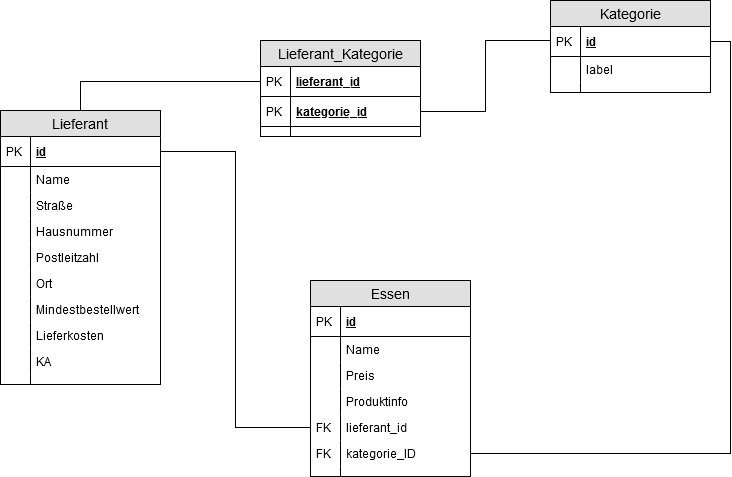

The diagram above was exported from draw.io. Its source (the exported page's mxGraphModel, read from the mxfile embedded in the PNG):
<mxGraphModel dx="782" dy="699" grid="1" gridSize="10" guides="1" tooltips="1" connect="1" arrows="1" fold="1" page="1" pageScale="1" pageWidth="827" pageHeight="1169" math="0" shadow="0">
  <root>
    <mxCell id="0" />
    <mxCell id="1" parent="0" />
    <mxCell id="xHvsw5EvcLI8IbJal1Cy-2" value="Lieferant" style="swimlane;fontStyle=0;childLayout=stackLayout;horizontal=1;startSize=26;fillColor=#e0e0e0;horizontalStack=0;resizeParent=1;resizeParentMax=0;resizeLast=0;collapsible=1;marginBottom=0;swimlaneFillColor=#ffffff;align=center;fontSize=14;" vertex="1" parent="1">
      <mxGeometry x="50" y="170" width="160" height="274" as="geometry" />
    </mxCell>
    <mxCell id="xHvsw5EvcLI8IbJal1Cy-3" value="id" style="shape=partialRectangle;top=0;left=0;right=0;bottom=1;align=left;verticalAlign=middle;fillColor=none;spacingLeft=34;spacingRight=4;overflow=hidden;rotatable=0;points=[[0,0.5],[1,0.5]];portConstraint=eastwest;dropTarget=0;fontStyle=5;fontSize=12;" vertex="1" parent="xHvsw5EvcLI8IbJal1Cy-2">
      <mxGeometry y="26" width="160" height="30" as="geometry" />
    </mxCell>
    <mxCell id="xHvsw5EvcLI8IbJal1Cy-4" value="PK" style="shape=partialRectangle;top=0;left=0;bottom=0;fillColor=none;align=left;verticalAlign=middle;spacingLeft=4;spacingRight=4;overflow=hidden;rotatable=0;points=[];portConstraint=eastwest;part=1;fontSize=12;" vertex="1" connectable="0" parent="xHvsw5EvcLI8IbJal1Cy-3">
      <mxGeometry width="30" height="30" as="geometry" />
    </mxCell>
    <mxCell id="xHvsw5EvcLI8IbJal1Cy-5" value="Name" style="shape=partialRectangle;top=0;left=0;right=0;bottom=0;align=left;verticalAlign=top;fillColor=none;spacingLeft=34;spacingRight=4;overflow=hidden;rotatable=0;points=[[0,0.5],[1,0.5]];portConstraint=eastwest;dropTarget=0;fontSize=12;" vertex="1" parent="xHvsw5EvcLI8IbJal1Cy-2">
      <mxGeometry y="56" width="160" height="26" as="geometry" />
    </mxCell>
    <mxCell id="xHvsw5EvcLI8IbJal1Cy-6" value="" style="shape=partialRectangle;top=0;left=0;bottom=0;fillColor=none;align=left;verticalAlign=top;spacingLeft=4;spacingRight=4;overflow=hidden;rotatable=0;points=[];portConstraint=eastwest;part=1;fontSize=12;" vertex="1" connectable="0" parent="xHvsw5EvcLI8IbJal1Cy-5">
      <mxGeometry width="30" height="26" as="geometry" />
    </mxCell>
    <mxCell id="xHvsw5EvcLI8IbJal1Cy-7" value="Straße" style="shape=partialRectangle;top=0;left=0;right=0;bottom=0;align=left;verticalAlign=top;fillColor=none;spacingLeft=34;spacingRight=4;overflow=hidden;rotatable=0;points=[[0,0.5],[1,0.5]];portConstraint=eastwest;dropTarget=0;fontSize=12;" vertex="1" parent="xHvsw5EvcLI8IbJal1Cy-2">
      <mxGeometry y="82" width="160" height="26" as="geometry" />
    </mxCell>
    <mxCell id="xHvsw5EvcLI8IbJal1Cy-8" value="" style="shape=partialRectangle;top=0;left=0;bottom=0;fillColor=none;align=left;verticalAlign=top;spacingLeft=4;spacingRight=4;overflow=hidden;rotatable=0;points=[];portConstraint=eastwest;part=1;fontSize=12;" vertex="1" connectable="0" parent="xHvsw5EvcLI8IbJal1Cy-7">
      <mxGeometry width="30" height="26" as="geometry" />
    </mxCell>
    <mxCell id="xHvsw5EvcLI8IbJal1Cy-57" value="Hausnummer" style="shape=partialRectangle;top=0;left=0;right=0;bottom=0;align=left;verticalAlign=top;fillColor=none;spacingLeft=34;spacingRight=4;overflow=hidden;rotatable=0;points=[[0,0.5],[1,0.5]];portConstraint=eastwest;dropTarget=0;fontSize=12;" vertex="1" parent="xHvsw5EvcLI8IbJal1Cy-2">
      <mxGeometry y="108" width="160" height="26" as="geometry" />
    </mxCell>
    <mxCell id="xHvsw5EvcLI8IbJal1Cy-58" value="" style="shape=partialRectangle;top=0;left=0;bottom=0;fillColor=none;align=left;verticalAlign=top;spacingLeft=4;spacingRight=4;overflow=hidden;rotatable=0;points=[];portConstraint=eastwest;part=1;fontSize=12;" vertex="1" connectable="0" parent="xHvsw5EvcLI8IbJal1Cy-57">
      <mxGeometry width="30" height="26" as="geometry" />
    </mxCell>
    <mxCell id="xHvsw5EvcLI8IbJal1Cy-59" value="Postleitzahl" style="shape=partialRectangle;top=0;left=0;right=0;bottom=0;align=left;verticalAlign=top;fillColor=none;spacingLeft=34;spacingRight=4;overflow=hidden;rotatable=0;points=[[0,0.5],[1,0.5]];portConstraint=eastwest;dropTarget=0;fontSize=12;" vertex="1" parent="xHvsw5EvcLI8IbJal1Cy-2">
      <mxGeometry y="134" width="160" height="26" as="geometry" />
    </mxCell>
    <mxCell id="xHvsw5EvcLI8IbJal1Cy-60" value="" style="shape=partialRectangle;top=0;left=0;bottom=0;fillColor=none;align=left;verticalAlign=top;spacingLeft=4;spacingRight=4;overflow=hidden;rotatable=0;points=[];portConstraint=eastwest;part=1;fontSize=12;" vertex="1" connectable="0" parent="xHvsw5EvcLI8IbJal1Cy-59">
      <mxGeometry width="30" height="26" as="geometry" />
    </mxCell>
    <mxCell id="xHvsw5EvcLI8IbJal1Cy-61" value="Ort" style="shape=partialRectangle;top=0;left=0;right=0;bottom=0;align=left;verticalAlign=top;fillColor=none;spacingLeft=34;spacingRight=4;overflow=hidden;rotatable=0;points=[[0,0.5],[1,0.5]];portConstraint=eastwest;dropTarget=0;fontSize=12;" vertex="1" parent="xHvsw5EvcLI8IbJal1Cy-2">
      <mxGeometry y="160" width="160" height="26" as="geometry" />
    </mxCell>
    <mxCell id="xHvsw5EvcLI8IbJal1Cy-62" value="" style="shape=partialRectangle;top=0;left=0;bottom=0;fillColor=none;align=left;verticalAlign=top;spacingLeft=4;spacingRight=4;overflow=hidden;rotatable=0;points=[];portConstraint=eastwest;part=1;fontSize=12;" vertex="1" connectable="0" parent="xHvsw5EvcLI8IbJal1Cy-61">
      <mxGeometry width="30" height="26" as="geometry" />
    </mxCell>
    <mxCell id="xHvsw5EvcLI8IbJal1Cy-63" value="Mindestbestellwert" style="shape=partialRectangle;top=0;left=0;right=0;bottom=0;align=left;verticalAlign=top;fillColor=none;spacingLeft=34;spacingRight=4;overflow=hidden;rotatable=0;points=[[0,0.5],[1,0.5]];portConstraint=eastwest;dropTarget=0;fontSize=12;" vertex="1" parent="xHvsw5EvcLI8IbJal1Cy-2">
      <mxGeometry y="186" width="160" height="26" as="geometry" />
    </mxCell>
    <mxCell id="xHvsw5EvcLI8IbJal1Cy-64" value="" style="shape=partialRectangle;top=0;left=0;bottom=0;fillColor=none;align=left;verticalAlign=top;spacingLeft=4;spacingRight=4;overflow=hidden;rotatable=0;points=[];portConstraint=eastwest;part=1;fontSize=12;" vertex="1" connectable="0" parent="xHvsw5EvcLI8IbJal1Cy-63">
      <mxGeometry width="30" height="26" as="geometry" />
    </mxCell>
    <mxCell id="xHvsw5EvcLI8IbJal1Cy-65" value="Lieferkosten" style="shape=partialRectangle;top=0;left=0;right=0;bottom=0;align=left;verticalAlign=top;fillColor=none;spacingLeft=34;spacingRight=4;overflow=hidden;rotatable=0;points=[[0,0.5],[1,0.5]];portConstraint=eastwest;dropTarget=0;fontSize=12;" vertex="1" parent="xHvsw5EvcLI8IbJal1Cy-2">
      <mxGeometry y="212" width="160" height="26" as="geometry" />
    </mxCell>
    <mxCell id="xHvsw5EvcLI8IbJal1Cy-66" value="" style="shape=partialRectangle;top=0;left=0;bottom=0;fillColor=none;align=left;verticalAlign=top;spacingLeft=4;spacingRight=4;overflow=hidden;rotatable=0;points=[];portConstraint=eastwest;part=1;fontSize=12;" vertex="1" connectable="0" parent="xHvsw5EvcLI8IbJal1Cy-65">
      <mxGeometry width="30" height="26" as="geometry" />
    </mxCell>
    <mxCell id="xHvsw5EvcLI8IbJal1Cy-9" value="KA" style="shape=partialRectangle;top=0;left=0;right=0;bottom=0;align=left;verticalAlign=top;fillColor=none;spacingLeft=34;spacingRight=4;overflow=hidden;rotatable=0;points=[[0,0.5],[1,0.5]];portConstraint=eastwest;dropTarget=0;fontSize=12;" vertex="1" parent="xHvsw5EvcLI8IbJal1Cy-2">
      <mxGeometry y="238" width="160" height="26" as="geometry" />
    </mxCell>
    <mxCell id="xHvsw5EvcLI8IbJal1Cy-10" value="" style="shape=partialRectangle;top=0;left=0;bottom=0;fillColor=none;align=left;verticalAlign=top;spacingLeft=4;spacingRight=4;overflow=hidden;rotatable=0;points=[];portConstraint=eastwest;part=1;fontSize=12;" vertex="1" connectable="0" parent="xHvsw5EvcLI8IbJal1Cy-9">
      <mxGeometry width="30" height="26" as="geometry" />
    </mxCell>
    <mxCell id="xHvsw5EvcLI8IbJal1Cy-11" value="" style="shape=partialRectangle;top=0;left=0;right=0;bottom=0;align=left;verticalAlign=top;fillColor=none;spacingLeft=34;spacingRight=4;overflow=hidden;rotatable=0;points=[[0,0.5],[1,0.5]];portConstraint=eastwest;dropTarget=0;fontSize=12;" vertex="1" parent="xHvsw5EvcLI8IbJal1Cy-2">
      <mxGeometry y="264" width="160" height="10" as="geometry" />
    </mxCell>
    <mxCell id="xHvsw5EvcLI8IbJal1Cy-12" value="" style="shape=partialRectangle;top=0;left=0;bottom=0;fillColor=none;align=left;verticalAlign=top;spacingLeft=4;spacingRight=4;overflow=hidden;rotatable=0;points=[];portConstraint=eastwest;part=1;fontSize=12;" vertex="1" connectable="0" parent="xHvsw5EvcLI8IbJal1Cy-11">
      <mxGeometry width="30" height="10" as="geometry" />
    </mxCell>
    <mxCell id="xHvsw5EvcLI8IbJal1Cy-13" value="Kategorie" style="swimlane;fontStyle=0;childLayout=stackLayout;horizontal=1;startSize=26;fillColor=#e0e0e0;horizontalStack=0;resizeParent=1;resizeParentMax=0;resizeLast=0;collapsible=1;marginBottom=0;swimlaneFillColor=#ffffff;align=center;fontSize=14;" vertex="1" parent="1">
      <mxGeometry x="600" y="60" width="160" height="92" as="geometry" />
    </mxCell>
    <mxCell id="xHvsw5EvcLI8IbJal1Cy-14" value="id" style="shape=partialRectangle;top=0;left=0;right=0;bottom=1;align=left;verticalAlign=middle;fillColor=none;spacingLeft=34;spacingRight=4;overflow=hidden;rotatable=0;points=[[0,0.5],[1,0.5]];portConstraint=eastwest;dropTarget=0;fontStyle=5;fontSize=12;" vertex="1" parent="xHvsw5EvcLI8IbJal1Cy-13">
      <mxGeometry y="26" width="160" height="30" as="geometry" />
    </mxCell>
    <mxCell id="xHvsw5EvcLI8IbJal1Cy-15" value="PK" style="shape=partialRectangle;top=0;left=0;bottom=0;fillColor=none;align=left;verticalAlign=middle;spacingLeft=4;spacingRight=4;overflow=hidden;rotatable=0;points=[];portConstraint=eastwest;part=1;fontSize=12;" vertex="1" connectable="0" parent="xHvsw5EvcLI8IbJal1Cy-14">
      <mxGeometry width="30" height="30" as="geometry" />
    </mxCell>
    <mxCell id="xHvsw5EvcLI8IbJal1Cy-16" value="label" style="shape=partialRectangle;top=0;left=0;right=0;bottom=0;align=left;verticalAlign=top;fillColor=none;spacingLeft=34;spacingRight=4;overflow=hidden;rotatable=0;points=[[0,0.5],[1,0.5]];portConstraint=eastwest;dropTarget=0;fontSize=12;" vertex="1" parent="xHvsw5EvcLI8IbJal1Cy-13">
      <mxGeometry y="56" width="160" height="26" as="geometry" />
    </mxCell>
    <mxCell id="xHvsw5EvcLI8IbJal1Cy-17" value="" style="shape=partialRectangle;top=0;left=0;bottom=0;fillColor=none;align=left;verticalAlign=top;spacingLeft=4;spacingRight=4;overflow=hidden;rotatable=0;points=[];portConstraint=eastwest;part=1;fontSize=12;" vertex="1" connectable="0" parent="xHvsw5EvcLI8IbJal1Cy-16">
      <mxGeometry width="30" height="26" as="geometry" />
    </mxCell>
    <mxCell id="xHvsw5EvcLI8IbJal1Cy-22" value="" style="shape=partialRectangle;top=0;left=0;right=0;bottom=0;align=left;verticalAlign=top;fillColor=none;spacingLeft=34;spacingRight=4;overflow=hidden;rotatable=0;points=[[0,0.5],[1,0.5]];portConstraint=eastwest;dropTarget=0;fontSize=12;" vertex="1" parent="xHvsw5EvcLI8IbJal1Cy-13">
      <mxGeometry y="82" width="160" height="10" as="geometry" />
    </mxCell>
    <mxCell id="xHvsw5EvcLI8IbJal1Cy-23" value="" style="shape=partialRectangle;top=0;left=0;bottom=0;fillColor=none;align=left;verticalAlign=top;spacingLeft=4;spacingRight=4;overflow=hidden;rotatable=0;points=[];portConstraint=eastwest;part=1;fontSize=12;" vertex="1" connectable="0" parent="xHvsw5EvcLI8IbJal1Cy-22">
      <mxGeometry width="30" height="10" as="geometry" />
    </mxCell>
    <mxCell id="xHvsw5EvcLI8IbJal1Cy-25" value="Lieferant_Kategorie" style="swimlane;fontStyle=0;childLayout=stackLayout;horizontal=1;startSize=26;fillColor=#e0e0e0;horizontalStack=0;resizeParent=1;resizeParentMax=0;resizeLast=0;collapsible=1;marginBottom=0;swimlaneFillColor=#ffffff;align=center;fontSize=14;" vertex="1" parent="1">
      <mxGeometry x="310" y="100" width="160" height="96" as="geometry" />
    </mxCell>
    <mxCell id="xHvsw5EvcLI8IbJal1Cy-26" value="lieferant_id" style="shape=partialRectangle;top=0;left=0;right=0;bottom=1;align=left;verticalAlign=middle;fillColor=none;spacingLeft=34;spacingRight=4;overflow=hidden;rotatable=0;points=[[0,0.5],[1,0.5]];portConstraint=eastwest;dropTarget=0;fontStyle=5;fontSize=12;" vertex="1" parent="xHvsw5EvcLI8IbJal1Cy-25">
      <mxGeometry y="26" width="160" height="30" as="geometry" />
    </mxCell>
    <mxCell id="xHvsw5EvcLI8IbJal1Cy-27" value="PK" style="shape=partialRectangle;top=0;left=0;bottom=0;fillColor=none;align=left;verticalAlign=middle;spacingLeft=4;spacingRight=4;overflow=hidden;rotatable=0;points=[];portConstraint=eastwest;part=1;fontSize=12;" vertex="1" connectable="0" parent="xHvsw5EvcLI8IbJal1Cy-26">
      <mxGeometry width="30" height="30" as="geometry" />
    </mxCell>
    <mxCell id="xHvsw5EvcLI8IbJal1Cy-36" value="kategorie_id" style="shape=partialRectangle;top=0;left=0;right=0;bottom=1;align=left;verticalAlign=middle;fillColor=none;spacingLeft=34;spacingRight=4;overflow=hidden;rotatable=0;points=[[0,0.5],[1,0.5]];portConstraint=eastwest;dropTarget=0;fontStyle=5;fontSize=12;" vertex="1" parent="xHvsw5EvcLI8IbJal1Cy-25">
      <mxGeometry y="56" width="160" height="30" as="geometry" />
    </mxCell>
    <mxCell id="xHvsw5EvcLI8IbJal1Cy-37" value="PK" style="shape=partialRectangle;top=0;left=0;bottom=0;fillColor=none;align=left;verticalAlign=middle;spacingLeft=4;spacingRight=4;overflow=hidden;rotatable=0;points=[];portConstraint=eastwest;part=1;fontSize=12;" vertex="1" connectable="0" parent="xHvsw5EvcLI8IbJal1Cy-36">
      <mxGeometry width="30" height="30" as="geometry" />
    </mxCell>
    <mxCell id="xHvsw5EvcLI8IbJal1Cy-34" value="" style="shape=partialRectangle;top=0;left=0;right=0;bottom=0;align=left;verticalAlign=top;fillColor=none;spacingLeft=34;spacingRight=4;overflow=hidden;rotatable=0;points=[[0,0.5],[1,0.5]];portConstraint=eastwest;dropTarget=0;fontSize=12;" vertex="1" parent="xHvsw5EvcLI8IbJal1Cy-25">
      <mxGeometry y="86" width="160" height="10" as="geometry" />
    </mxCell>
    <mxCell id="xHvsw5EvcLI8IbJal1Cy-35" value="" style="shape=partialRectangle;top=0;left=0;bottom=0;fillColor=none;align=left;verticalAlign=top;spacingLeft=4;spacingRight=4;overflow=hidden;rotatable=0;points=[];portConstraint=eastwest;part=1;fontSize=12;" vertex="1" connectable="0" parent="xHvsw5EvcLI8IbJal1Cy-34">
      <mxGeometry width="30" height="10" as="geometry" />
    </mxCell>
    <mxCell id="xHvsw5EvcLI8IbJal1Cy-38" style="edgeStyle=orthogonalEdgeStyle;rounded=0;orthogonalLoop=1;jettySize=auto;html=1;exitX=0;exitY=0.5;exitDx=0;exitDy=0;entryX=0.5;entryY=0;entryDx=0;entryDy=0;endArrow=none;endFill=0;" edge="1" parent="1" source="xHvsw5EvcLI8IbJal1Cy-26" target="xHvsw5EvcLI8IbJal1Cy-2">
      <mxGeometry relative="1" as="geometry" />
    </mxCell>
    <mxCell id="xHvsw5EvcLI8IbJal1Cy-39" style="edgeStyle=orthogonalEdgeStyle;rounded=0;orthogonalLoop=1;jettySize=auto;html=1;exitX=1;exitY=0.5;exitDx=0;exitDy=0;entryX=0;entryY=0.25;entryDx=0;entryDy=0;endArrow=none;endFill=0;" edge="1" parent="1" source="xHvsw5EvcLI8IbJal1Cy-36" target="xHvsw5EvcLI8IbJal1Cy-13">
      <mxGeometry relative="1" as="geometry">
        <Array as="points">
          <mxPoint x="535" y="171" />
          <mxPoint x="535" y="100" />
          <mxPoint x="600" y="100" />
        </Array>
      </mxGeometry>
    </mxCell>
    <mxCell id="xHvsw5EvcLI8IbJal1Cy-40" value="Essen" style="swimlane;fontStyle=0;childLayout=stackLayout;horizontal=1;startSize=26;fillColor=#e0e0e0;horizontalStack=0;resizeParent=1;resizeParentMax=0;resizeLast=0;collapsible=1;marginBottom=0;swimlaneFillColor=#ffffff;align=center;fontSize=14;" vertex="1" parent="1">
      <mxGeometry x="360" y="340" width="160" height="196" as="geometry" />
    </mxCell>
    <mxCell id="xHvsw5EvcLI8IbJal1Cy-41" value="id" style="shape=partialRectangle;top=0;left=0;right=0;bottom=1;align=left;verticalAlign=middle;fillColor=none;spacingLeft=34;spacingRight=4;overflow=hidden;rotatable=0;points=[[0,0.5],[1,0.5]];portConstraint=eastwest;dropTarget=0;fontStyle=5;fontSize=12;" vertex="1" parent="xHvsw5EvcLI8IbJal1Cy-40">
      <mxGeometry y="26" width="160" height="30" as="geometry" />
    </mxCell>
    <mxCell id="xHvsw5EvcLI8IbJal1Cy-42" value="PK" style="shape=partialRectangle;top=0;left=0;bottom=0;fillColor=none;align=left;verticalAlign=middle;spacingLeft=4;spacingRight=4;overflow=hidden;rotatable=0;points=[];portConstraint=eastwest;part=1;fontSize=12;" vertex="1" connectable="0" parent="xHvsw5EvcLI8IbJal1Cy-41">
      <mxGeometry width="30" height="30" as="geometry" />
    </mxCell>
    <mxCell id="xHvsw5EvcLI8IbJal1Cy-47" value="Name" style="shape=partialRectangle;top=0;left=0;right=0;bottom=0;align=left;verticalAlign=top;fillColor=none;spacingLeft=34;spacingRight=4;overflow=hidden;rotatable=0;points=[[0,0.5],[1,0.5]];portConstraint=eastwest;dropTarget=0;fontSize=12;" vertex="1" parent="xHvsw5EvcLI8IbJal1Cy-40">
      <mxGeometry y="56" width="160" height="26" as="geometry" />
    </mxCell>
    <mxCell id="xHvsw5EvcLI8IbJal1Cy-48" value="" style="shape=partialRectangle;top=0;left=0;bottom=0;fillColor=none;align=left;verticalAlign=top;spacingLeft=4;spacingRight=4;overflow=hidden;rotatable=0;points=[];portConstraint=eastwest;part=1;fontSize=12;" vertex="1" connectable="0" parent="xHvsw5EvcLI8IbJal1Cy-47">
      <mxGeometry width="30" height="26" as="geometry" />
    </mxCell>
    <mxCell id="xHvsw5EvcLI8IbJal1Cy-43" value="Preis" style="shape=partialRectangle;top=0;left=0;right=0;bottom=0;align=left;verticalAlign=top;fillColor=none;spacingLeft=34;spacingRight=4;overflow=hidden;rotatable=0;points=[[0,0.5],[1,0.5]];portConstraint=eastwest;dropTarget=0;fontSize=12;" vertex="1" parent="xHvsw5EvcLI8IbJal1Cy-40">
      <mxGeometry y="82" width="160" height="26" as="geometry" />
    </mxCell>
    <mxCell id="xHvsw5EvcLI8IbJal1Cy-44" value="" style="shape=partialRectangle;top=0;left=0;bottom=0;fillColor=none;align=left;verticalAlign=top;spacingLeft=4;spacingRight=4;overflow=hidden;rotatable=0;points=[];portConstraint=eastwest;part=1;fontSize=12;" vertex="1" connectable="0" parent="xHvsw5EvcLI8IbJal1Cy-43">
      <mxGeometry width="30" height="26" as="geometry" />
    </mxCell>
    <mxCell id="xHvsw5EvcLI8IbJal1Cy-45" value="Produktinfo" style="shape=partialRectangle;top=0;left=0;right=0;bottom=0;align=left;verticalAlign=top;fillColor=none;spacingLeft=34;spacingRight=4;overflow=hidden;rotatable=0;points=[[0,0.5],[1,0.5]];portConstraint=eastwest;dropTarget=0;fontSize=12;" vertex="1" parent="xHvsw5EvcLI8IbJal1Cy-40">
      <mxGeometry y="108" width="160" height="26" as="geometry" />
    </mxCell>
    <mxCell id="xHvsw5EvcLI8IbJal1Cy-46" value="" style="shape=partialRectangle;top=0;left=0;bottom=0;fillColor=none;align=left;verticalAlign=top;spacingLeft=4;spacingRight=4;overflow=hidden;rotatable=0;points=[];portConstraint=eastwest;part=1;fontSize=12;" vertex="1" connectable="0" parent="xHvsw5EvcLI8IbJal1Cy-45">
      <mxGeometry width="30" height="26" as="geometry" />
    </mxCell>
    <mxCell id="xHvsw5EvcLI8IbJal1Cy-90" value="lieferant_id" style="shape=partialRectangle;top=0;left=0;right=0;bottom=0;align=left;verticalAlign=top;fillColor=none;spacingLeft=34;spacingRight=4;overflow=hidden;rotatable=0;points=[[0,0.5],[1,0.5]];portConstraint=eastwest;dropTarget=0;fontSize=12;" vertex="1" parent="xHvsw5EvcLI8IbJal1Cy-40">
      <mxGeometry y="134" width="160" height="26" as="geometry" />
    </mxCell>
    <mxCell id="xHvsw5EvcLI8IbJal1Cy-91" value="FK" style="shape=partialRectangle;top=0;left=0;bottom=0;fillColor=none;align=left;verticalAlign=top;spacingLeft=4;spacingRight=4;overflow=hidden;rotatable=0;points=[];portConstraint=eastwest;part=1;fontSize=12;" vertex="1" connectable="0" parent="xHvsw5EvcLI8IbJal1Cy-90">
      <mxGeometry width="30" height="26" as="geometry" />
    </mxCell>
    <mxCell id="xHvsw5EvcLI8IbJal1Cy-94" value="kategorie_ID" style="shape=partialRectangle;top=0;left=0;right=0;bottom=0;align=left;verticalAlign=top;fillColor=none;spacingLeft=34;spacingRight=4;overflow=hidden;rotatable=0;points=[[0,0.5],[1,0.5]];portConstraint=eastwest;dropTarget=0;fontSize=12;" vertex="1" parent="xHvsw5EvcLI8IbJal1Cy-40">
      <mxGeometry y="160" width="160" height="26" as="geometry" />
    </mxCell>
    <mxCell id="xHvsw5EvcLI8IbJal1Cy-95" value="FK" style="shape=partialRectangle;top=0;left=0;bottom=0;fillColor=none;align=left;verticalAlign=top;spacingLeft=4;spacingRight=4;overflow=hidden;rotatable=0;points=[];portConstraint=eastwest;part=1;fontSize=12;" vertex="1" connectable="0" parent="xHvsw5EvcLI8IbJal1Cy-94">
      <mxGeometry width="30" height="26" as="geometry" />
    </mxCell>
    <mxCell id="xHvsw5EvcLI8IbJal1Cy-49" value="" style="shape=partialRectangle;top=0;left=0;right=0;bottom=0;align=left;verticalAlign=top;fillColor=none;spacingLeft=34;spacingRight=4;overflow=hidden;rotatable=0;points=[[0,0.5],[1,0.5]];portConstraint=eastwest;dropTarget=0;fontSize=12;" vertex="1" parent="xHvsw5EvcLI8IbJal1Cy-40">
      <mxGeometry y="186" width="160" height="10" as="geometry" />
    </mxCell>
    <mxCell id="xHvsw5EvcLI8IbJal1Cy-50" value="" style="shape=partialRectangle;top=0;left=0;bottom=0;fillColor=none;align=left;verticalAlign=top;spacingLeft=4;spacingRight=4;overflow=hidden;rotatable=0;points=[];portConstraint=eastwest;part=1;fontSize=12;" vertex="1" connectable="0" parent="xHvsw5EvcLI8IbJal1Cy-49">
      <mxGeometry width="30" height="10" as="geometry" />
    </mxCell>
    <mxCell id="xHvsw5EvcLI8IbJal1Cy-93" style="edgeStyle=orthogonalEdgeStyle;rounded=0;orthogonalLoop=1;jettySize=auto;html=1;exitX=0;exitY=0.5;exitDx=0;exitDy=0;entryX=1;entryY=0.5;entryDx=0;entryDy=0;endArrow=none;endFill=0;" edge="1" parent="1" source="xHvsw5EvcLI8IbJal1Cy-90" target="xHvsw5EvcLI8IbJal1Cy-3">
      <mxGeometry relative="1" as="geometry" />
    </mxCell>
    <mxCell id="xHvsw5EvcLI8IbJal1Cy-96" style="edgeStyle=orthogonalEdgeStyle;rounded=0;orthogonalLoop=1;jettySize=auto;html=1;exitX=1;exitY=0.5;exitDx=0;exitDy=0;entryX=1;entryY=0.5;entryDx=0;entryDy=0;endArrow=none;endFill=0;" edge="1" parent="1" source="xHvsw5EvcLI8IbJal1Cy-94" target="xHvsw5EvcLI8IbJal1Cy-14">
      <mxGeometry relative="1" as="geometry" />
    </mxCell>
  </root>
</mxGraphModel>